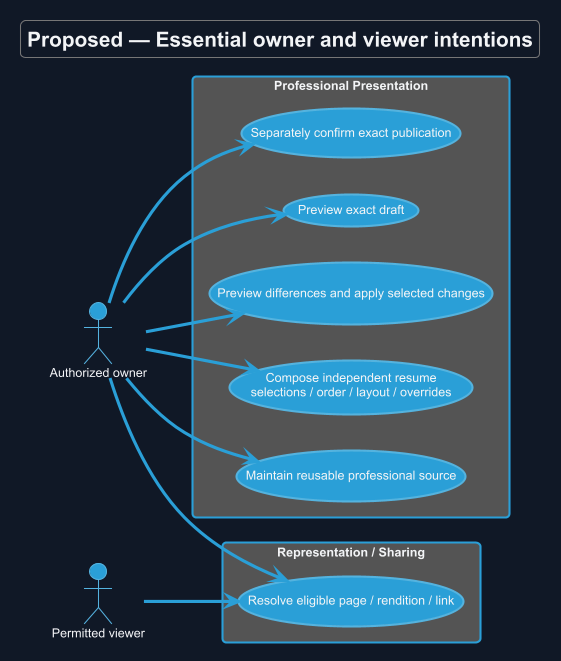

The diagram above was rendered by PlantUML. Its source (embedded in the PNG):
@startuml
!theme cyborg
skinparam backgroundColor #111827
skinparam defaultFontColor #F3F4F6
title Proposed — Essential owner and viewer intentions
skinparam backgroundColor #111827
skinparam shadowing false
skinparam defaultFontName Arial

left to right direction
actor "Authorized owner" as O
actor "Permitted viewer" as V
rectangle "Professional Presentation" {
 usecase "Maintain reusable professional source" as S
 usecase "Compose independent resume\nselections / order / layout / overrides" as D
 usecase "Preview differences and apply selected changes" as A
 usecase "Preview exact draft" as P
 usecase "Separately confirm exact publication" as C
}
rectangle "Representation / Sharing" {
 usecase "Resolve eligible page / rendition / link" as R
}
O --> S
O --> D
O --> A
O --> P
O --> C
O --> R
V --> R

@enduml